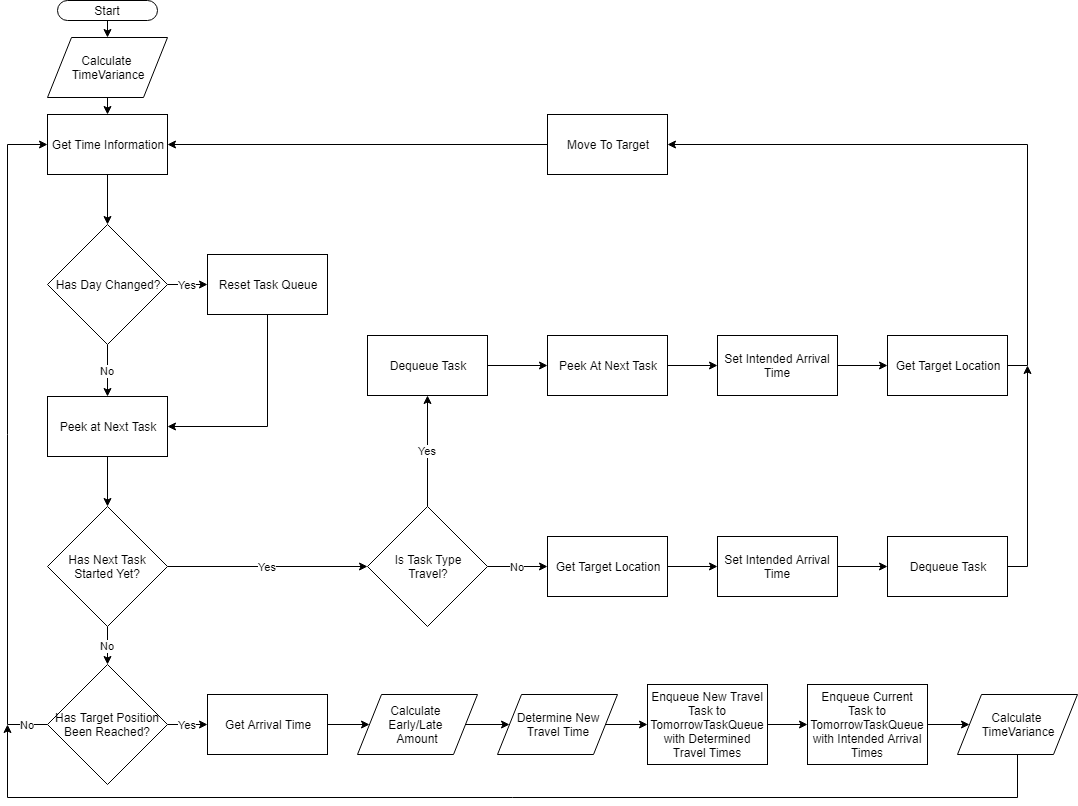

The diagram above was exported from draw.io. Its source (the exported page's mxGraphModel, read from the mxfile embedded in the PNG):
<mxGraphModel dx="1394" dy="747" grid="1" gridSize="10" guides="1" tooltips="1" connect="1" arrows="1" fold="1" page="1" pageScale="1" pageWidth="1169" pageHeight="827" background="#ffffff" math="0" shadow="0">
  <root>
    <mxCell id="0" />
    <mxCell id="1" parent="0" />
    <mxCell id="KDt84h0bZDIyb5b06Zrq-82" style="edgeStyle=orthogonalEdgeStyle;rounded=0;orthogonalLoop=1;jettySize=auto;html=1;exitX=0.5;exitY=1;exitDx=0;exitDy=0;entryX=0.5;entryY=0;entryDx=0;entryDy=0;" parent="1" source="KDt84h0bZDIyb5b06Zrq-55" target="KDt84h0bZDIyb5b06Zrq-80" edge="1">
      <mxGeometry relative="1" as="geometry" />
    </mxCell>
    <mxCell id="KDt84h0bZDIyb5b06Zrq-55" value="Start&lt;br&gt;" style="rounded=1;whiteSpace=wrap;html=1;arcSize=50;" parent="1" vertex="1">
      <mxGeometry x="120" y="15" width="100" height="20" as="geometry" />
    </mxCell>
    <mxCell id="KDt84h0bZDIyb5b06Zrq-59" style="edgeStyle=orthogonalEdgeStyle;rounded=0;orthogonalLoop=1;jettySize=auto;html=1;exitX=0.5;exitY=1;exitDx=0;exitDy=0;entryX=0.5;entryY=0;entryDx=0;entryDy=0;" parent="1" source="KDt84h0bZDIyb5b06Zrq-56" target="KDt84h0bZDIyb5b06Zrq-57" edge="1">
      <mxGeometry relative="1" as="geometry" />
    </mxCell>
    <mxCell id="KDt84h0bZDIyb5b06Zrq-56" value="Peek at Next Task&lt;br&gt;" style="rounded=0;whiteSpace=wrap;html=1;" parent="1" vertex="1">
      <mxGeometry x="110" y="411" width="120" height="60" as="geometry" />
    </mxCell>
    <mxCell id="KDt84h0bZDIyb5b06Zrq-86" value="No" style="edgeStyle=orthogonalEdgeStyle;rounded=0;orthogonalLoop=1;jettySize=auto;html=1;exitX=0.5;exitY=1;exitDx=0;exitDy=0;entryX=0.5;entryY=0;entryDx=0;entryDy=0;" parent="1" source="KDt84h0bZDIyb5b06Zrq-57" target="KDt84h0bZDIyb5b06Zrq-84" edge="1">
      <mxGeometry relative="1" as="geometry" />
    </mxCell>
    <mxCell id="gPgRyerBQZZsEZzDNrRY-12" value="Yes" style="edgeStyle=orthogonalEdgeStyle;rounded=0;orthogonalLoop=1;jettySize=auto;html=1;exitX=1;exitY=0.5;exitDx=0;exitDy=0;entryX=0;entryY=0.5;entryDx=0;entryDy=0;" parent="1" source="KDt84h0bZDIyb5b06Zrq-57" target="gPgRyerBQZZsEZzDNrRY-11" edge="1">
      <mxGeometry relative="1" as="geometry" />
    </mxCell>
    <mxCell id="KDt84h0bZDIyb5b06Zrq-57" value="Has Next Task Started Yet?" style="rhombus;whiteSpace=wrap;html=1;" parent="1" vertex="1">
      <mxGeometry x="110" y="521" width="120" height="120" as="geometry" />
    </mxCell>
    <mxCell id="KDt84h0bZDIyb5b06Zrq-66" value="No" style="edgeStyle=orthogonalEdgeStyle;rounded=0;orthogonalLoop=1;jettySize=auto;html=1;exitX=0.5;exitY=1;exitDx=0;exitDy=0;entryX=0.5;entryY=0;entryDx=0;entryDy=0;" parent="1" source="KDt84h0bZDIyb5b06Zrq-64" target="KDt84h0bZDIyb5b06Zrq-56" edge="1">
      <mxGeometry relative="1" as="geometry" />
    </mxCell>
    <mxCell id="KDt84h0bZDIyb5b06Zrq-69" value="Yes&lt;br&gt;" style="edgeStyle=orthogonalEdgeStyle;rounded=0;orthogonalLoop=1;jettySize=auto;html=1;entryX=0;entryY=0.5;entryDx=0;entryDy=0;" parent="1" source="KDt84h0bZDIyb5b06Zrq-64" target="KDt84h0bZDIyb5b06Zrq-70" edge="1">
      <mxGeometry relative="1" as="geometry">
        <mxPoint x="310" y="299" as="targetPoint" />
      </mxGeometry>
    </mxCell>
    <mxCell id="KDt84h0bZDIyb5b06Zrq-64" value="Has Day Changed?&lt;br&gt;" style="rhombus;whiteSpace=wrap;html=1;" parent="1" vertex="1">
      <mxGeometry x="110" y="239" width="120" height="120" as="geometry" />
    </mxCell>
    <mxCell id="KDt84h0bZDIyb5b06Zrq-68" style="edgeStyle=orthogonalEdgeStyle;rounded=0;orthogonalLoop=1;jettySize=auto;html=1;exitX=0.5;exitY=1;exitDx=0;exitDy=0;entryX=0.5;entryY=0;entryDx=0;entryDy=0;" parent="1" source="KDt84h0bZDIyb5b06Zrq-67" target="KDt84h0bZDIyb5b06Zrq-64" edge="1">
      <mxGeometry relative="1" as="geometry" />
    </mxCell>
    <mxCell id="KDt84h0bZDIyb5b06Zrq-67" value="Get Time Information" style="rounded=0;whiteSpace=wrap;html=1;" parent="1" vertex="1">
      <mxGeometry x="110" y="129" width="120" height="60" as="geometry" />
    </mxCell>
    <mxCell id="KDt84h0bZDIyb5b06Zrq-71" style="edgeStyle=orthogonalEdgeStyle;rounded=0;orthogonalLoop=1;jettySize=auto;html=1;entryX=1;entryY=0.5;entryDx=0;entryDy=0;exitX=0.5;exitY=1;exitDx=0;exitDy=0;" parent="1" source="KDt84h0bZDIyb5b06Zrq-70" target="KDt84h0bZDIyb5b06Zrq-56" edge="1">
      <mxGeometry relative="1" as="geometry">
        <Array as="points">
          <mxPoint x="330" y="441" />
        </Array>
      </mxGeometry>
    </mxCell>
    <mxCell id="KDt84h0bZDIyb5b06Zrq-70" value="Reset Task Queue" style="rounded=0;whiteSpace=wrap;html=1;" parent="1" vertex="1">
      <mxGeometry x="270" y="269" width="120" height="60" as="geometry" />
    </mxCell>
    <mxCell id="gPgRyerBQZZsEZzDNrRY-28" style="edgeStyle=orthogonalEdgeStyle;rounded=0;orthogonalLoop=1;jettySize=auto;html=1;exitX=0.5;exitY=1;exitDx=0;exitDy=0;entryX=0.5;entryY=0;entryDx=0;entryDy=0;" parent="1" source="KDt84h0bZDIyb5b06Zrq-80" target="KDt84h0bZDIyb5b06Zrq-67" edge="1">
      <mxGeometry relative="1" as="geometry">
        <mxPoint x="310" y="122" as="targetPoint" />
      </mxGeometry>
    </mxCell>
    <mxCell id="KDt84h0bZDIyb5b06Zrq-80" value="Calculate &lt;br&gt;TimeVariance&lt;br&gt;" style="shape=parallelogram;perimeter=parallelogramPerimeter;whiteSpace=wrap;html=1;aspect=fixed;" parent="1" vertex="1">
      <mxGeometry x="110" y="52" width="120" height="60" as="geometry" />
    </mxCell>
    <mxCell id="KDt84h0bZDIyb5b06Zrq-85" value="No" style="edgeStyle=orthogonalEdgeStyle;rounded=0;orthogonalLoop=1;jettySize=auto;html=1;exitX=0;exitY=0.5;exitDx=0;exitDy=0;entryX=0;entryY=0.5;entryDx=0;entryDy=0;" parent="1" source="KDt84h0bZDIyb5b06Zrq-84" target="KDt84h0bZDIyb5b06Zrq-67" edge="1">
      <mxGeometry x="-0.9394" relative="1" as="geometry">
        <Array as="points">
          <mxPoint x="70" y="739" />
          <mxPoint x="70" y="159" />
        </Array>
        <mxPoint as="offset" />
      </mxGeometry>
    </mxCell>
    <mxCell id="gPgRyerBQZZsEZzDNrRY-5" value="Yes&lt;br&gt;" style="edgeStyle=orthogonalEdgeStyle;rounded=0;orthogonalLoop=1;jettySize=auto;html=1;exitX=1;exitY=0.5;exitDx=0;exitDy=0;entryX=0;entryY=0.5;entryDx=0;entryDy=0;" parent="1" source="KDt84h0bZDIyb5b06Zrq-84" target="KDt84h0bZDIyb5b06Zrq-88" edge="1">
      <mxGeometry relative="1" as="geometry" />
    </mxCell>
    <mxCell id="KDt84h0bZDIyb5b06Zrq-84" value="Has Target Position Been Reached?" style="rhombus;whiteSpace=wrap;html=1;" parent="1" vertex="1">
      <mxGeometry x="110" y="679" width="120" height="120" as="geometry" />
    </mxCell>
    <mxCell id="gPgRyerBQZZsEZzDNrRY-6" style="edgeStyle=orthogonalEdgeStyle;rounded=0;orthogonalLoop=1;jettySize=auto;html=1;exitX=1;exitY=0.5;exitDx=0;exitDy=0;entryX=0;entryY=0.5;entryDx=0;entryDy=0;" parent="1" source="KDt84h0bZDIyb5b06Zrq-88" target="KDt84h0bZDIyb5b06Zrq-90" edge="1">
      <mxGeometry relative="1" as="geometry" />
    </mxCell>
    <mxCell id="KDt84h0bZDIyb5b06Zrq-88" value="Get Arrival Time" style="rounded=0;whiteSpace=wrap;html=1;" parent="1" vertex="1">
      <mxGeometry x="270" y="709" width="120" height="60" as="geometry" />
    </mxCell>
    <mxCell id="gPgRyerBQZZsEZzDNrRY-7" style="edgeStyle=orthogonalEdgeStyle;rounded=0;orthogonalLoop=1;jettySize=auto;html=1;exitX=1;exitY=0.5;exitDx=0;exitDy=0;entryX=0;entryY=0.5;entryDx=0;entryDy=0;" parent="1" source="KDt84h0bZDIyb5b06Zrq-90" target="KDt84h0bZDIyb5b06Zrq-98" edge="1">
      <mxGeometry relative="1" as="geometry" />
    </mxCell>
    <mxCell id="KDt84h0bZDIyb5b06Zrq-90" value="Calculate &lt;br&gt;Early/Late &lt;br&gt;Amount&lt;br&gt;" style="shape=parallelogram;perimeter=parallelogramPerimeter;whiteSpace=wrap;html=1;aspect=fixed;" parent="1" vertex="1">
      <mxGeometry x="420" y="709" width="120" height="60" as="geometry" />
    </mxCell>
    <mxCell id="gPgRyerBQZZsEZzDNrRY-8" style="edgeStyle=orthogonalEdgeStyle;rounded=0;orthogonalLoop=1;jettySize=auto;html=1;exitX=1;exitY=0.5;exitDx=0;exitDy=0;entryX=0;entryY=0.5;entryDx=0;entryDy=0;" parent="1" source="KDt84h0bZDIyb5b06Zrq-98" target="KDt84h0bZDIyb5b06Zrq-99" edge="1">
      <mxGeometry relative="1" as="geometry" />
    </mxCell>
    <mxCell id="KDt84h0bZDIyb5b06Zrq-98" value="Determine New&lt;br&gt;Travel Time&lt;br&gt;" style="shape=parallelogram;perimeter=parallelogramPerimeter;whiteSpace=wrap;html=1;aspect=fixed;" parent="1" vertex="1">
      <mxGeometry x="560" y="709" width="120" height="60" as="geometry" />
    </mxCell>
    <mxCell id="gPgRyerBQZZsEZzDNrRY-9" style="edgeStyle=orthogonalEdgeStyle;rounded=0;orthogonalLoop=1;jettySize=auto;html=1;exitX=1;exitY=0.5;exitDx=0;exitDy=0;entryX=0;entryY=0.5;entryDx=0;entryDy=0;" parent="1" source="KDt84h0bZDIyb5b06Zrq-99" target="gPgRyerBQZZsEZzDNrRY-2" edge="1">
      <mxGeometry relative="1" as="geometry" />
    </mxCell>
    <mxCell id="KDt84h0bZDIyb5b06Zrq-99" value="Enqueue New Travel Task to TomorrowTaskQueue with Determined Travel Times" style="rounded=0;whiteSpace=wrap;html=1;" parent="1" vertex="1">
      <mxGeometry x="710" y="699" width="120" height="80" as="geometry" />
    </mxCell>
    <mxCell id="gPgRyerBQZZsEZzDNrRY-31" style="edgeStyle=orthogonalEdgeStyle;rounded=0;orthogonalLoop=1;jettySize=auto;html=1;exitX=1;exitY=0.5;exitDx=0;exitDy=0;entryX=0;entryY=0.5;entryDx=0;entryDy=0;" parent="1" source="gPgRyerBQZZsEZzDNrRY-2" target="gPgRyerBQZZsEZzDNrRY-30" edge="1">
      <mxGeometry relative="1" as="geometry" />
    </mxCell>
    <mxCell id="gPgRyerBQZZsEZzDNrRY-2" value="Enqueue Current Task to TomorrowTaskQueue with Intended Arrival Times" style="rounded=0;whiteSpace=wrap;html=1;" parent="1" vertex="1">
      <mxGeometry x="870" y="699" width="120" height="80" as="geometry" />
    </mxCell>
    <mxCell id="gPgRyerBQZZsEZzDNrRY-14" value="No" style="edgeStyle=orthogonalEdgeStyle;rounded=0;orthogonalLoop=1;jettySize=auto;html=1;entryX=0;entryY=0.5;entryDx=0;entryDy=0;" parent="1" source="gPgRyerBQZZsEZzDNrRY-11" target="gPgRyerBQZZsEZzDNrRY-13" edge="1">
      <mxGeometry relative="1" as="geometry" />
    </mxCell>
    <mxCell id="gPgRyerBQZZsEZzDNrRY-19" value="Yes" style="edgeStyle=orthogonalEdgeStyle;rounded=0;orthogonalLoop=1;jettySize=auto;html=1;exitX=0.5;exitY=0;exitDx=0;exitDy=0;entryX=0.5;entryY=1;entryDx=0;entryDy=0;" parent="1" source="gPgRyerBQZZsEZzDNrRY-11" target="gPgRyerBQZZsEZzDNrRY-16" edge="1">
      <mxGeometry relative="1" as="geometry">
        <mxPoint x="480" y="521" as="sourcePoint" />
      </mxGeometry>
    </mxCell>
    <mxCell id="gPgRyerBQZZsEZzDNrRY-11" value="Is Task Type&lt;br&gt;Travel?" style="rhombus;whiteSpace=wrap;html=1;" parent="1" vertex="1">
      <mxGeometry x="430" y="521" width="120" height="120" as="geometry" />
    </mxCell>
    <mxCell id="gPgRyerBQZZsEZzDNrRY-24" style="edgeStyle=orthogonalEdgeStyle;rounded=0;orthogonalLoop=1;jettySize=auto;html=1;exitX=1;exitY=0.5;exitDx=0;exitDy=0;entryX=0;entryY=0.5;entryDx=0;entryDy=0;" parent="1" source="gPgRyerBQZZsEZzDNrRY-13" target="gPgRyerBQZZsEZzDNrRY-23" edge="1">
      <mxGeometry relative="1" as="geometry" />
    </mxCell>
    <mxCell id="gPgRyerBQZZsEZzDNrRY-13" value="Get Target Location" style="rounded=0;whiteSpace=wrap;html=1;" parent="1" vertex="1">
      <mxGeometry x="610" y="551" width="120" height="60" as="geometry" />
    </mxCell>
    <mxCell id="gPgRyerBQZZsEZzDNrRY-20" style="edgeStyle=orthogonalEdgeStyle;rounded=0;orthogonalLoop=1;jettySize=auto;html=1;exitX=1;exitY=0.5;exitDx=0;exitDy=0;" parent="1" source="gPgRyerBQZZsEZzDNrRY-16" target="gPgRyerBQZZsEZzDNrRY-17" edge="1">
      <mxGeometry relative="1" as="geometry" />
    </mxCell>
    <mxCell id="gPgRyerBQZZsEZzDNrRY-16" value="Dequeue&amp;nbsp;Task" style="rounded=0;whiteSpace=wrap;html=1;" parent="1" vertex="1">
      <mxGeometry x="430" y="350" width="120" height="60" as="geometry" />
    </mxCell>
    <mxCell id="gPgRyerBQZZsEZzDNrRY-21" style="edgeStyle=orthogonalEdgeStyle;rounded=0;orthogonalLoop=1;jettySize=auto;html=1;exitX=1;exitY=0.5;exitDx=0;exitDy=0;entryX=0;entryY=0.5;entryDx=0;entryDy=0;" parent="1" source="gPgRyerBQZZsEZzDNrRY-17" target="gPgRyerBQZZsEZzDNrRY-36" edge="1">
      <mxGeometry relative="1" as="geometry" />
    </mxCell>
    <mxCell id="gPgRyerBQZZsEZzDNrRY-17" value="Peek At Next Task" style="rounded=0;whiteSpace=wrap;html=1;" parent="1" vertex="1">
      <mxGeometry x="610" y="350" width="120" height="60" as="geometry" />
    </mxCell>
    <mxCell id="gPgRyerBQZZsEZzDNrRY-40" style="edgeStyle=orthogonalEdgeStyle;rounded=0;orthogonalLoop=1;jettySize=auto;html=1;exitX=1;exitY=0.5;exitDx=0;exitDy=0;entryX=1;entryY=0.5;entryDx=0;entryDy=0;" parent="1" source="gPgRyerBQZZsEZzDNrRY-18" target="gPgRyerBQZZsEZzDNrRY-38" edge="1">
      <mxGeometry relative="1" as="geometry" />
    </mxCell>
    <mxCell id="gPgRyerBQZZsEZzDNrRY-18" value="Get Target Location" style="rounded=0;whiteSpace=wrap;html=1;" parent="1" vertex="1">
      <mxGeometry x="950" y="350" width="120" height="60" as="geometry" />
    </mxCell>
    <mxCell id="gPgRyerBQZZsEZzDNrRY-26" style="edgeStyle=orthogonalEdgeStyle;rounded=0;orthogonalLoop=1;jettySize=auto;html=1;exitX=1;exitY=0.5;exitDx=0;exitDy=0;entryX=0;entryY=0.5;entryDx=0;entryDy=0;" parent="1" source="gPgRyerBQZZsEZzDNrRY-23" target="gPgRyerBQZZsEZzDNrRY-25" edge="1">
      <mxGeometry relative="1" as="geometry" />
    </mxCell>
    <mxCell id="gPgRyerBQZZsEZzDNrRY-23" value="Set Intended Arrival Time" style="rounded=0;whiteSpace=wrap;html=1;" parent="1" vertex="1">
      <mxGeometry x="780" y="551" width="120" height="60" as="geometry" />
    </mxCell>
    <mxCell id="gPgRyerBQZZsEZzDNrRY-41" style="edgeStyle=orthogonalEdgeStyle;rounded=0;orthogonalLoop=1;jettySize=auto;html=1;exitX=1;exitY=0.5;exitDx=0;exitDy=0;" parent="1" source="gPgRyerBQZZsEZzDNrRY-25" edge="1">
      <mxGeometry relative="1" as="geometry">
        <mxPoint x="1090" y="380" as="targetPoint" />
      </mxGeometry>
    </mxCell>
    <mxCell id="gPgRyerBQZZsEZzDNrRY-25" value="Dequeue&amp;nbsp;Task" style="rounded=0;whiteSpace=wrap;html=1;" parent="1" vertex="1">
      <mxGeometry x="950" y="551" width="120" height="60" as="geometry" />
    </mxCell>
    <mxCell id="gPgRyerBQZZsEZzDNrRY-32" style="edgeStyle=orthogonalEdgeStyle;rounded=0;orthogonalLoop=1;jettySize=auto;html=1;exitX=0.5;exitY=1;exitDx=0;exitDy=0;" parent="1" source="gPgRyerBQZZsEZzDNrRY-30" edge="1">
      <mxGeometry relative="1" as="geometry">
        <mxPoint x="70" y="739" as="targetPoint" />
        <Array as="points">
          <mxPoint x="1080" y="812" />
          <mxPoint x="70" y="812" />
        </Array>
      </mxGeometry>
    </mxCell>
    <mxCell id="gPgRyerBQZZsEZzDNrRY-30" value="Calculate &lt;br&gt;TimeVariance&lt;br&gt;" style="shape=parallelogram;perimeter=parallelogramPerimeter;whiteSpace=wrap;html=1;aspect=fixed;" parent="1" vertex="1">
      <mxGeometry x="1020" y="709" width="120" height="60" as="geometry" />
    </mxCell>
    <mxCell id="gPgRyerBQZZsEZzDNrRY-37" style="edgeStyle=orthogonalEdgeStyle;rounded=0;orthogonalLoop=1;jettySize=auto;html=1;exitX=1;exitY=0.5;exitDx=0;exitDy=0;entryX=0;entryY=0.5;entryDx=0;entryDy=0;" parent="1" source="gPgRyerBQZZsEZzDNrRY-36" target="gPgRyerBQZZsEZzDNrRY-18" edge="1">
      <mxGeometry relative="1" as="geometry" />
    </mxCell>
    <mxCell id="gPgRyerBQZZsEZzDNrRY-36" value="Set Intended Arrival Time" style="rounded=0;whiteSpace=wrap;html=1;" parent="1" vertex="1">
      <mxGeometry x="780" y="350" width="120" height="60" as="geometry" />
    </mxCell>
    <mxCell id="gPgRyerBQZZsEZzDNrRY-42" style="edgeStyle=orthogonalEdgeStyle;rounded=0;orthogonalLoop=1;jettySize=auto;html=1;exitX=0;exitY=0.5;exitDx=0;exitDy=0;entryX=1;entryY=0.5;entryDx=0;entryDy=0;" parent="1" source="gPgRyerBQZZsEZzDNrRY-38" target="KDt84h0bZDIyb5b06Zrq-67" edge="1">
      <mxGeometry relative="1" as="geometry" />
    </mxCell>
    <mxCell id="gPgRyerBQZZsEZzDNrRY-38" value="Move To Target&lt;br&gt;" style="rounded=0;whiteSpace=wrap;html=1;" parent="1" vertex="1">
      <mxGeometry x="610" y="129" width="120" height="60" as="geometry" />
    </mxCell>
  </root>
</mxGraphModel>